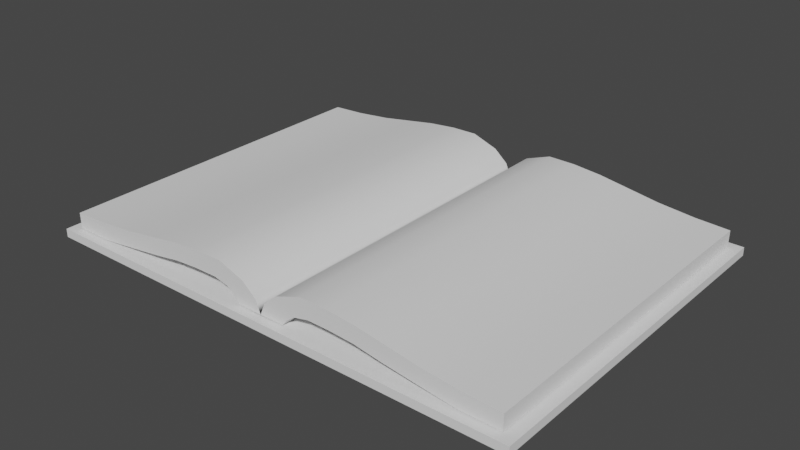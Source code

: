 # Source: Storybook.blend  (saved by Blender 3.4.6; exported with 4.5.12 LTS)
import bpy
from mathutils import Matrix  # noqa: F401  (used for matrix-valued properties, if any)

bpy.ops.wm.read_factory_settings(use_empty=True)
scene = bpy.context.scene
scene.name = 'Scene'

# ---- collections
col_collection = bpy.data.collections.new('Collection'); scene.collection.children.link(col_collection)

# ---- node groups
ng_auto_smooth = bpy.data.node_groups.new('Auto Smooth', 'GeometryNodeTree')
_s = ng_auto_smooth.interface.new_socket(name='Geometry', in_out='OUTPUT', socket_type='NodeSocketGeometry')
_s = ng_auto_smooth.interface.new_socket(name='Geometry', in_out='INPUT', socket_type='NodeSocketGeometry')
_s = ng_auto_smooth.interface.new_socket(name='Angle', in_out='INPUT', socket_type='NodeSocketFloat')
_s.subtype = 'ANGLE'
_s.min_value = 0.0
_s.max_value = 3.142
ng_auto_smooth.is_modifier = True
_N = ng_auto_smooth.nodes; _L = ng_auto_smooth.links
n0 = _N.new('NodeGroupOutput'); n0.name = 'Group Output'; n0.location = (480, -100)
n1 = _N.new('NodeGroupInput'); n1.name = 'Group Input'; n1.location = (-420, -300)
n2 = _N.new('NodeGroupInput'); n2.name = 'Group Input.001'; n2.location = (-60, -100)
n3 = _N.new('GeometryNodeSetShadeSmooth'); n3.name = 'Set Shade Smooth'; n3.location = (120, -100)
n3.domain = 'EDGE'
n4 = _N.new('GeometryNodeSetShadeSmooth'); n4.name = 'Set Shade Smooth.001'; n4.location = (300, -100)
n5 = _N.new('GeometryNodeInputMeshEdgeAngle'); n5.name = 'Edge Angle'; n5.location = (-420, -220)
n6 = _N.new('GeometryNodeInputEdgeSmooth'); n6.name = 'Is Edge Smooth'; n6.location = (-60, -160)
n7 = _N.new('GeometryNodeInputShadeSmooth'); n7.name = 'Is Face Smooth'; n7.location = (-240, -340)
n8 = _N.new('FunctionNodeBooleanMath'); n8.name = 'Boolean Math'; n8.location = (-60, -220)
n9 = _N.new('FunctionNodeCompare'); n9.name = 'Compare'; n9.location = (-240, -180)
n9.operation = 'LESS_EQUAL'
_L.new(n5.outputs[0], n9.inputs[0])
_L.new(n4.outputs[0], n0.inputs[0])
_L.new(n1.outputs[1], n9.inputs[1])
_L.new(n9.outputs[0], n8.inputs[0])
_L.new(n7.outputs[0], n8.inputs[1])
_L.new(n2.outputs[0], n3.inputs[0])
_L.new(n6.outputs[0], n3.inputs[1])
_L.new(n3.outputs[0], n4.inputs[0])
_L.new(n8.outputs[0], n3.inputs[2])
n0.is_active_output = True

# ---- world
world_world = bpy.data.worlds.new('World'); scene.world = world_world
world_world.use_nodes = True; world_world.node_tree.nodes.clear()
_N = world_world.node_tree.nodes; _L = world_world.node_tree.links
n0 = _N.new('ShaderNodeOutputWorld'); n0.name = 'World Output'; n0.location = (300, 300)
n1 = _N.new('ShaderNodeBackground'); n1.name = 'Background'; n1.location = (10, 300)
n1.inputs[0].default_value = (0.05088, 0.05088, 0.05088, 1.0)
_L.new(n1.outputs[0], n0.inputs[0])
n0.is_active_output = True
world_world.color = (0.05088, 0.05088, 0.05088)
world_world.use_sun_shadow = False
world_world.sun_shadow_jitter_overblur = 0.0

# ---- meshes
me_cube_001 = bpy.data.meshes.new('Cube.001')
me_cube_001.from_pydata([(-0.3659, -0.2702, -0.006169), (-0.3659, -0.2702, 0.006169), (-0.3659, 0.2702, -0.006169), (-0.3659, 0.2702, 0.006169), (0.3659, -0.2702, -0.006169), (0.3659, -0.2702, 0.006169), (0.3659, 0.2702, -0.006169), (0.3659, 0.2702, 0.006169)], [], [(0, 1, 3, 2), (2, 3, 7, 6), (6, 7, 5, 4), (4, 5, 1, 0), (2, 6, 4, 0), (7, 3, 1, 5)])
_uv = me_cube_001.uv_layers.new(name='UVMap')
_uv.uv.foreach_set('vector', [0.375, 0.0, 0.625, 0.0, 0.625, 0.25, 0.375, 0.25, 0.375, 0.25, 0.625, 0.25, 0.625, 0.5, 0.375, 0.5, 0.375, 0.5, 0.625, 0.5, 0.625, 0.75, 0.375, 0.75, 0.375, 0.75, 0.625, 0.75, 0.625, 1.0, 0.375, 1.0, 0.125, 0.5, 0.375, 0.5, 0.375, 0.75, 0.125, 0.75, 0.625, 0.5, 0.875, 0.5, 0.875, 0.75, 0.625, 0.75])
me_cube_001.update()
me_cube_002 = bpy.data.meshes.new('Cube.002')
me_cube_002.from_pydata([(-0.3486, -0.257, 0.05027), (-0.3486, 0.257, 0.05027), (-0.03626, 0.257, 0.05), (-0.03626, -0.257, 0.05), (-0.349, -0.257, 0.07319), (-0.349, 0.257, 0.07319), (0.000272, -0.257, 0.04995), (0.000272, 0.257, 0.04995), (-0.05587, -0.257, 0.06829), (-0.07826, -0.257, 0.07347), (-0.1118, -0.257, 0.0731), (-0.1863, -0.257, 0.06428), (-0.2394, -0.257, 0.05709), (-0.2928, -0.257, 0.05033), (-0.2928, 0.257, 0.05033), (-0.2394, 0.257, 0.05709), (-0.1863, 0.257, 0.06428), (-0.1118, 0.257, 0.0731), (-0.07826, 0.257, 0.07347), (-0.05587, 0.257, 0.06829), (-0.02808, -0.257, 0.08585), (-0.06703, -0.257, 0.09982), (-0.1079, -0.257, 0.09936), (-0.1902, -0.257, 0.08917), (-0.2432, -0.257, 0.0809), (-0.298, -0.257, 0.07552), (-0.298, 0.257, 0.07552), (-0.2432, 0.257, 0.0809), (-0.1902, 0.257, 0.08917), (-0.1079, 0.257, 0.09936), (-0.06703, 0.257, 0.09982), (-0.02808, 0.257, 0.08585), (-0.1474, -0.257, 0.07078), (-0.1474, 0.257, 0.07078), (-0.1509, -0.257, 0.09536), (-0.1509, 0.257, 0.09536), (-0.04463, 0.257, 0.05981), (-0.007582, 0.257, 0.06834), (-0.04463, -0.257, 0.05981), (-0.007582, -0.257, 0.06834)], [], [(14, 13, 0, 1), (26, 5, 4, 25), (14, 1, 5, 26), (1, 0, 4, 5), (3, 2, 7, 6), (38, 3, 6, 39), (0, 13, 25, 4), (13, 12, 24, 25), (12, 11, 23, 24), (32, 10, 22, 34), (10, 9, 21, 22), (9, 8, 20, 21), (36, 19, 31, 37), (19, 18, 30, 31), (18, 17, 29, 30), (33, 16, 28, 35), (16, 15, 27, 28), (15, 14, 26, 27), (37, 31, 20, 39), (31, 30, 21, 20), (30, 29, 22, 21), (35, 28, 23, 34), (28, 27, 24, 23), (27, 26, 25, 24), (36, 38, 8, 19), (19, 8, 9, 18), (18, 9, 10, 17), (33, 32, 11, 16), (16, 11, 12, 15), (15, 12, 13, 14), (17, 10, 32, 33), (29, 35, 34, 22), (17, 33, 35, 29), (11, 32, 34, 23), (2, 3, 38, 36), (7, 37, 39, 6), (2, 36, 37, 7), (8, 38, 39, 20)])
me_cube_002.polygons.foreach_set('use_smooth', [True] * 38)
_uv = me_cube_002.uv_layers.new(name='UVMap')
_uv.uv.foreach_set('vector', [0.8571, 0.5, 0.8571, 0.75, 0.875, 0.75, 0.875, 0.5, 0.8571, 0.5, 0.875, 0.5, 0.875, 0.75, 0.8571, 0.75, 0.8571, 0.5, 0.875, 0.5, 0.875, 0.5, 0.8571, 0.5, 0.875, 0.5, 0.875, 0.75, 0.875, 0.75, 0.875, 0.5, 0.75, 0.75, 0.75, 0.5, 0.75, 0.5, 0.75, 0.75, 0.7589, 0.75, 0.75, 0.75, 0.75, 0.75, 0.7589, 0.75, 0.875, 0.75, 0.8571, 0.75, 0.8571, 0.75, 0.875, 0.75, 0.8571, 0.75, 0.8393, 0.75, 0.8393, 0.75, 0.8571, 0.75, 0.8393, 0.75, 0.8214, 0.75, 0.8214, 0.75, 0.8393, 0.75, 0.8125, 0.75, 0.8036, 0.75, 0.8036, 0.75, 0.8125, 0.75, 0.8036, 0.75, 0.7857, 0.75, 0.7857, 0.75, 0.8036, 0.75, 0.7857, 0.75, 0.7679, 0.75, 0.7679, 0.75, 0.7857, 0.75, 0.7589, 0.5, 0.7679, 0.5, 0.7679, 0.5, 0.7589, 0.5, 0.7679, 0.5, 0.7857, 0.5, 0.7857, 0.5, 0.7679, 0.5, 0.7857, 0.5, 0.8036, 0.5, 0.8036, 0.5, 0.7857, 0.5, 0.8125, 0.5, 0.8214, 0.5, 0.8214, 0.5, 0.8125, 0.5, 0.8214, 0.5, 0.8393, 0.5, 0.8393, 0.5, 0.8214, 0.5, 0.8393, 0.5, 0.8571, 0.5, 0.8571, 0.5, 0.8393, 0.5, 0.7589, 0.5, 0.7679, 0.5, 0.7679, 0.75, 0.7589, 0.75, 0.7679, 0.5, 0.7857, 0.5, 0.7857, 0.75, 0.7679, 0.75, 0.7857, 0.5, 0.8036, 0.5, 0.8036, 0.75, 0.7857, 0.75, 0.8125, 0.5, 0.8214, 0.5, 0.8214, 0.75, 0.8125, 0.75, 0.8214, 0.5, 0.8393, 0.5, 0.8393, 0.75, 0.8214, 0.75, 0.8393, 0.5, 0.8571, 0.5, 0.8571, 0.75, 0.8393, 0.75, 0.7589, 0.5, 0.7589, 0.75, 0.7679, 0.75, 0.7679, 0.5, 0.7679, 0.5, 0.7679, 0.75, 0.7857, 0.75, 0.7857, 0.5, 0.7857, 0.5, 0.7857, 0.75, 0.8036, 0.75, 0.8036, 0.5, 0.8125, 0.5, 0.8125, 0.75, 0.8214, 0.75, 0.8214, 0.5, 0.8214, 0.5, 0.8214, 0.75, 0.8393, 0.75, 0.8393, 0.5, 0.8393, 0.5, 0.8393, 0.75, 0.8571, 0.75, 0.8571, 0.5, 0.8036, 0.5, 0.8036, 0.75, 0.8125, 0.75, 0.8125, 0.5, 0.8036, 0.5, 0.8125, 0.5, 0.8125, 0.75, 0.8036, 0.75, 0.8036, 0.5, 0.8125, 0.5, 0.8125, 0.5, 0.8036, 0.5, 0.8214, 0.75, 0.8125, 0.75, 0.8125, 0.75, 0.8214, 0.75, 0.75, 0.5, 0.75, 0.75, 0.7589, 0.75, 0.7589, 0.5, 0.75, 0.5, 0.7589, 0.5, 0.7589, 0.75, 0.75, 0.75, 0.75, 0.5, 0.7589, 0.5, 0.7589, 0.5, 0.75, 0.5, 0.7679, 0.75, 0.7589, 0.75, 0.7589, 0.75, 0.7679, 0.75])
me_cube_002.update()

# ---- objects
ob_cube = bpy.data.objects.new('Cube', me_cube_001)
ob_cube_001 = bpy.data.objects.new('Cube.001', me_cube_002)

# ---- transforms, parenting, visibility, modifiers, constraints
ob_cube.location = (0.0, 0.0, 0.005299)
ob_cube_001.location = (0.0, 0.0, -0.03709)
_m = ob_cube_001.modifiers.new('Mirror', 'MIRROR')
_m = ob_cube_001.modifiers.new('Auto Smooth', 'NODES')
_m.node_group = ng_auto_smooth
_gi = [s.identifier for s in ng_auto_smooth.interface.items_tree if s.item_type == 'SOCKET' and s.in_out == 'INPUT']
_m[_gi[1]] = 0.7854  # Angle

# ---- collection membership
col_collection.objects.link(ob_cube)
col_collection.objects.link(ob_cube_001)

# ---- scene / render settings (as saved in the file)
scene.frame_start = 1; scene.frame_end = 250; scene.frame_set(1)
scene.render.engine = 'BLENDER_EEVEE_NEXT'
scene.cycles.sampling_pattern = 'TABULATED_SOBOL'
scene.cycles.use_light_tree = False
scene.view_settings.view_transform = 'Filmic'
bpy.context.view_layer.update()

# ---- added for rendering (the .blend has no active camera and no usable light): camera, sun
cam_auto = bpy.data.cameras.new('AutoCamera')
cam_auto.lens = 50.0
cam_auto.sensor_width = 36.0
cam_auto.clip_end = 1000.0
ob_auto_camera = bpy.data.objects.new('AutoCamera', cam_auto)
scene.collection.objects.link(ob_auto_camera)
ob_auto_camera.location = (0.843651, -1.01238, 0.705848)
ob_auto_camera.rotation_euler = (1.09748, -7.21219e-08, 0.694738)
scene.camera = ob_auto_camera
light_auto_sun = bpy.data.lights.new('AutoSun', 'SUN')
light_auto_sun.energy = 3.0
light_auto_sun.angle = 0.0523599
ob_auto_sun = bpy.data.objects.new('AutoSun', light_auto_sun)
scene.collection.objects.link(ob_auto_sun)
ob_auto_sun.rotation_euler = (0.872665, 0.174533, 0.523599)
bpy.context.view_layer.update()
